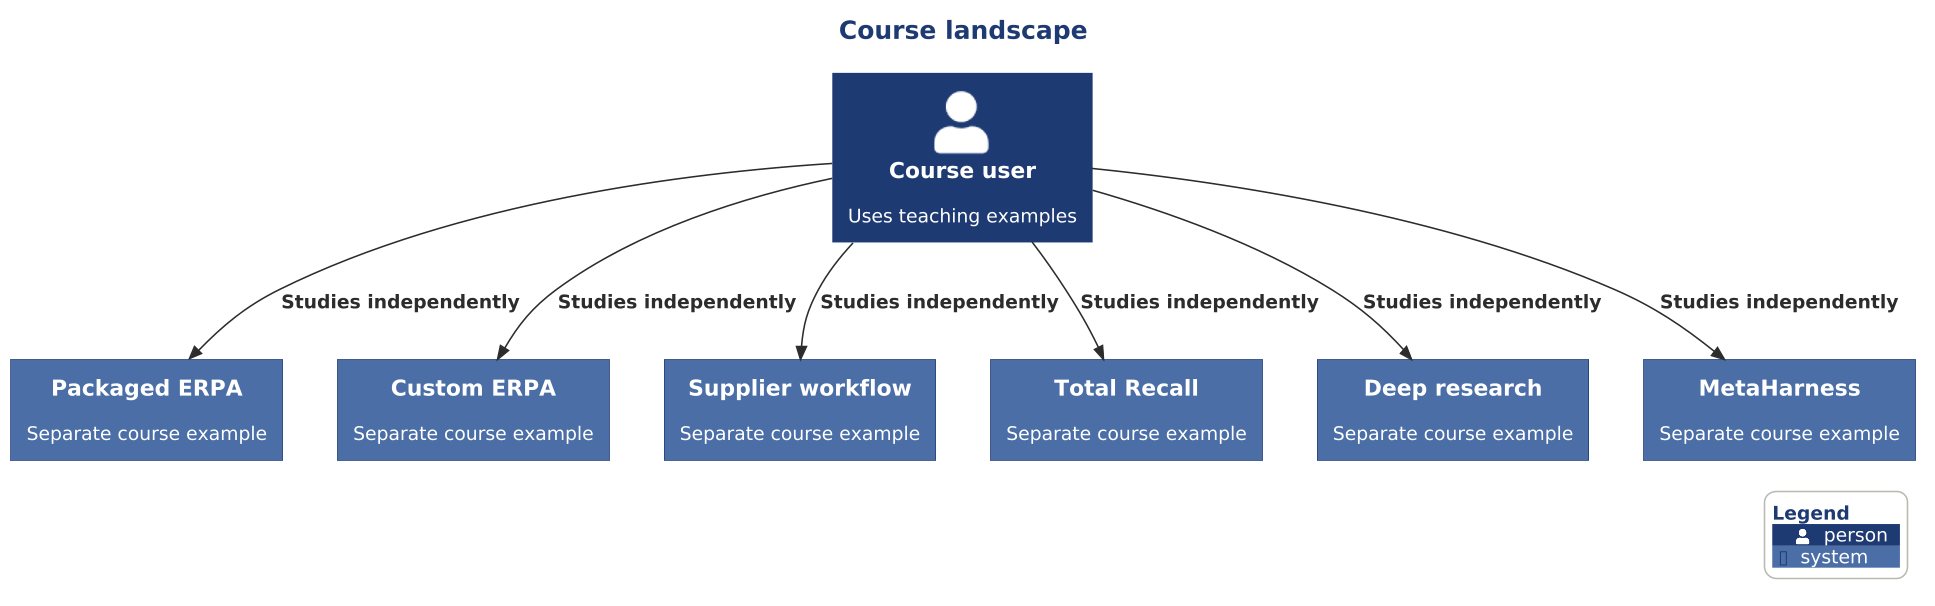

The diagram above was rendered by PlantUML. Its source (embedded in the PNG):
@startuml

scale 1.5625



' AD-AHC-P01 P01-C4-LS-001 | P01-EVD-001
!include ../../../../../../../../tooling/styles/plantuml/c4/context-diagram-style.iuml
title Course landscape
Person(owner, "Course user", "Uses teaching examples")
System(packaged, "Packaged ERPA", "Separate course example")
System(custom, "Custom ERPA", "Separate course example")
System(workflow, "Supplier workflow", "Separate course example")
System(recall, "Total Recall", "Separate course example")
System(research, "Deep research", "Separate course example")
System(meta, "MetaHarness", "Separate course example")
Rel(owner, packaged, "Studies independently")
Rel(owner, custom, "Studies independently")
Rel(owner, workflow, "Studies independently")
Rel(owner, recall, "Studies independently")
Rel(owner, research, "Studies independently")
Rel(owner, meta, "Studies independently")
SHOW_LEGEND()
@enduml